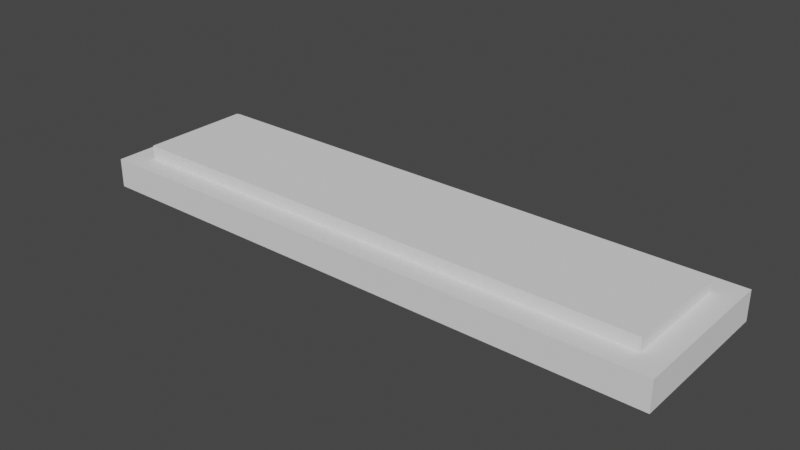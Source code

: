 # Source: Overhead-Light.blend  (saved by Blender 2.93.21; exported with 4.5.12 LTS)
import bpy
from mathutils import Matrix  # noqa: F401  (used for matrix-valued properties, if any)

bpy.ops.wm.read_factory_settings(use_empty=True)
scene = bpy.context.scene
scene.name = 'Scene'

# ---- collections
col_collection = bpy.data.collections.new('Collection'); scene.collection.children.link(col_collection)

# ---- world
world_world = bpy.data.worlds.new('World'); scene.world = world_world
world_world.use_nodes = True; world_world.node_tree.nodes.clear()
_N = world_world.node_tree.nodes; _L = world_world.node_tree.links
n0 = _N.new('ShaderNodeOutputWorld'); n0.name = 'World Output'; n0.location = (300, 300)
n1 = _N.new('ShaderNodeBackground'); n1.name = 'Background'; n1.location = (10, 300)
n1.inputs[0].default_value = (0.05088, 0.05088, 0.05088, 1.0)
_L.new(n1.outputs[0], n0.inputs[0])
n0.is_active_output = True
world_world.color = (0.05088, 0.05088, 0.05088)
world_world.use_sun_shadow = False
world_world.sun_shadow_jitter_overblur = 0.0

# ---- meshes
me_plane = bpy.data.meshes.new('Plane')
me_plane.from_pydata([(-2.0, -0.54, 0.0), (2.0, -0.54, 0.0), (-2.0, 0.54, 0.0), (2.0, 0.54, 0.0), (-1.841, 0.3813, 0.2), (-1.841, -0.3813, 0.2), (1.841, -0.3813, 0.2), (1.841, 0.3813, 0.2), (-2.0, 0.54, 0.2), (-2.0, -0.54, 0.2), (2.0, -0.54, 0.2), (2.0, 0.54, 0.2), (-2.0, 0.54, 0.2), (-2.0, -0.54, 0.2), (2.0, -0.54, 0.2), (2.0, 0.54, 0.2)], [], [(0, 2, 3, 1), (1, 3, 11, 10), (2, 0, 9, 8), (3, 2, 8, 11), (0, 1, 10, 9), (13, 12, 8, 9), (14, 13, 9, 10), (15, 14, 10, 11), (12, 15, 11, 8), (5, 4, 12, 13), (6, 5, 13, 14), (7, 6, 14, 15), (4, 7, 15, 12)])
_uv = me_plane.uv_layers.new(name='UVMap')
_uv.uv.foreach_set('vector', [0.0, 0.0, 0.0, 1.0, 1.0, 1.0, 1.0, 0.0, 1.0, 0.0, 1.0, 1.0, 1.0, 1.0, 1.0, 0.0, 0.0, 1.0, 0.0, 0.0, 0.0, 0.0, 0.0, 1.0, 1.0, 1.0, 0.0, 1.0, 0.0, 1.0, 1.0, 1.0, 0.0, 0.0, 1.0, 0.0, 1.0, 0.0, 0.0, 0.0, 0.0, 0.0, 0.0, 1.0, 0.0, 1.0, 0.0, 0.0, 1.0, 0.0, 0.0, 0.0, 0.0, 0.0, 1.0, 0.0, 1.0, 1.0, 1.0, 0.0, 1.0, 0.0, 1.0, 1.0, 0.0, 1.0, 1.0, 1.0, 1.0, 1.0, 0.0, 1.0, 0.03968, 0.147, 0.03968, 0.853, 0.0, 1.0, 0.0, 0.0, 0.9603, 0.147, 0.03968, 0.147, 0.0, 0.0, 1.0, 0.0, 0.9603, 0.853, 0.9603, 0.147, 1.0, 0.0, 1.0, 1.0, 0.03968, 0.853, 0.9603, 0.853, 1.0, 1.0, 0.0, 1.0])
me_plane.use_remesh_fix_poles = True
me_plane.use_remesh_preserve_attributes = False
me_plane.update()
me_plane_001 = bpy.data.meshes.new('Plane.001')
me_plane_001.from_pydata([(-1.841, 0.3813, 0.2), (-1.841, -0.3813, 0.2), (1.841, -0.3813, 0.2), (1.841, 0.3813, 0.2), (-1.841, 0.3813, 0.2899), (-1.841, -0.3813, 0.2899), (1.841, -0.3813, 0.2899), (1.841, 0.3813, 0.2899)], [], [(0, 1, 5, 4), (5, 6, 7, 4), (3, 0, 4, 7), (1, 2, 6, 5), (2, 3, 7, 6)])
_uv = me_plane_001.uv_layers.new(name='UVMap')
_uv.uv.foreach_set('vector', [0.03968, 0.853, 0.03968, 0.147, 0.03968, 0.147, 0.03968, 0.853, 0.03968, 0.147, 0.9603, 0.147, 0.9603, 0.853, 0.03968, 0.853, 0.9603, 0.853, 0.03968, 0.853, 0.03968, 0.853, 0.9603, 0.853, 0.03968, 0.147, 0.9603, 0.147, 0.9603, 0.147, 0.03968, 0.147, 0.9603, 0.147, 0.9603, 0.853, 0.9603, 0.853, 0.9603, 0.147])
me_plane_001.use_remesh_fix_poles = True
me_plane_001.use_remesh_preserve_attributes = False
me_plane_001.update()

# ---- objects
ob_light_exterior = bpy.data.objects.new('Light Exterior', me_plane)
ob_light_interior_glow = bpy.data.objects.new('Light Interior Glow', me_plane_001)

# ---- transforms, parenting, visibility, modifiers, constraints
ob_light_exterior.location = (0.0, 0.0, 0.0)
ob_light_interior_glow.location = (0.0, 0.0, 0.0)

# ---- collection membership
col_collection.objects.link(ob_light_exterior)
col_collection.objects.link(ob_light_interior_glow)

# ---- scene / render settings (as saved in the file)
scene.frame_start = 1; scene.frame_end = 250; scene.frame_set(1)
scene.render.engine = 'BLENDER_EEVEE_NEXT'
scene.cycles.use_denoising = False
scene.cycles.samples = 128
scene.cycles.sampling_pattern = 'TABULATED_SOBOL'
scene.cycles.use_adaptive_sampling = False
scene.cycles.use_light_tree = False
scene.view_settings.view_transform = 'Filmic'
bpy.context.view_layer.update()

# ---- added for rendering (the .blend has no active camera and no usable light): camera, sun
cam_auto = bpy.data.cameras.new('AutoCamera')
cam_auto.lens = 50.0
cam_auto.sensor_width = 36.0
cam_auto.clip_end = 1000.0
ob_auto_camera = bpy.data.objects.new('AutoCamera', cam_auto)
scene.collection.objects.link(ob_auto_camera)
ob_auto_camera.location = (3.84279, -4.61135, 3.21917)
ob_auto_camera.rotation_euler = (1.09748, -7.21219e-08, 0.694738)
scene.camera = ob_auto_camera
light_auto_sun = bpy.data.lights.new('AutoSun', 'SUN')
light_auto_sun.energy = 3.0
light_auto_sun.angle = 0.0523599
ob_auto_sun = bpy.data.objects.new('AutoSun', light_auto_sun)
scene.collection.objects.link(ob_auto_sun)
ob_auto_sun.rotation_euler = (0.872665, 0.174533, 0.523599)
bpy.context.view_layer.update()
